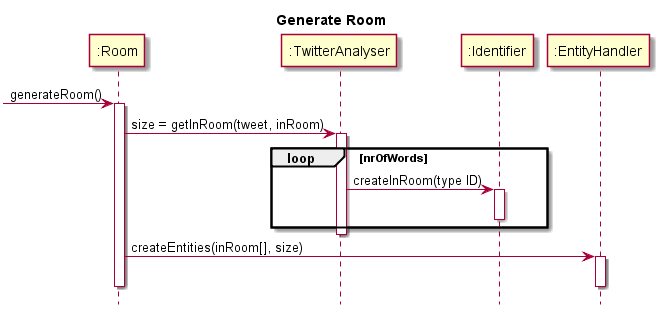

The diagram above was rendered by PlantUML. Its source (embedded in the PNG):
@startuml
hide footbox
title Generate Room

participant ":Room" as room
participant ":TwitterAnalyser" as ta
participant ":Identifier" as id
participant ":EntityHandler" as eh

[-> room : generateRoom() 
activate room

	room -> ta : size = getInRoom(tweet, inRoom)
	activate ta
		
		loop nrOfWords
			ta -> id : createInRoom(type ID)
			activate id

			deactivate id
		end

	deactivate ta
	
	room -> eh : createEntities(inRoom[], size)
	activate eh
	deactivate eh

deactivate room


@enduml